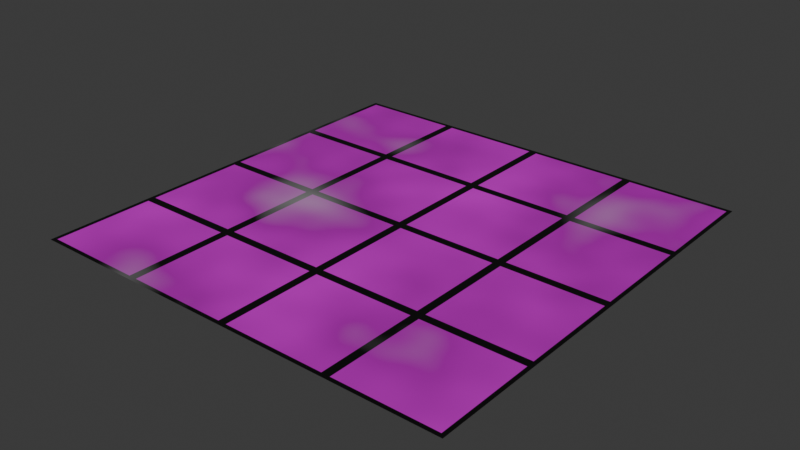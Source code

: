 # Source: pol_2x2_atrium.blend  (saved by Blender 5.3.31; exported with 4.5.12 LTS)
import bpy
from mathutils import Matrix  # noqa: F401  (used for matrix-valued properties, if any)

bpy.ops.wm.read_factory_settings(use_empty=True)
scene = bpy.context.scene
scene.name = 'Scene'

# ---- collections
col_collection = bpy.data.collections.new('Collection'); scene.collection.children.link(col_collection)

# ---- images (referenced by path relative to the original .blend; pixels are not part of the script)
import os
ASSET_DIR = os.environ.get("B2B_ASSET_DIR", "")  # directory of the original .blend (textures are referenced by path, not embedded)
HERE = os.path.dirname(os.path.abspath(__file__))  # packed textures are extracted next to this script under _unpacked/

def load_image(name, relpath, width, height, colorspace="sRGB"):
    """Load a texture the original file referenced (path relative to the .blend, or extracted next to this script)."""
    p = next((c for c in (os.path.join(HERE, relpath), os.path.join(ASSET_DIR, relpath)) if relpath and os.path.exists(c)), "")
    if p:
        img = bpy.data.images.load(p, check_existing=True)
        img.name = name
    else:  # same state as the original file: an image datablock whose file is absent (Cycles renders it pink)
        img = bpy.data.images.new(name, width, height)
        img.source = "FILE"
        img.filepath = "//" + (relpath or name)
    img.colorspace_settings.name = colorspace
    return img
img_beton_alt_jpg = load_image('beton_alt.jpg', 'beton_alt.jpg', 1024, 1024, 'sRGB')
img_bake_pol_2x2_atrium = load_image('bake_pol_2x2_atrium', '_unpacked/bake_pol_2x2_atrium.29db02ad.png', 1024, 1024, 'sRGB')

# ---- materials (node trees are filled in below, after node groups)
mat_x = bpy.data.materials.new('пол')

# ---- material node trees
mat_x.use_nodes = True; mat_x.node_tree.nodes.clear()
_N = mat_x.node_tree.nodes; _L = mat_x.node_tree.links
n0 = _N.new('ShaderNodeOutputMaterial'); n0.name = 'Material Output'; n0.location = (769, 143)
n1 = _N.new('ShaderNodeTexImage'); n1.name = 'Image Texture'; n1.location = (-992, 14)
n1.image = img_beton_alt_jpg
n2 = _N.new('ShaderNodeBsdfPrincipled'); n2.name = 'Principled BSDF'; n2.location = (409, 164)
n2.inputs[10].default_value = 0.005
n3 = _N.new('ShaderNodeTexBrick'); n3.name = 'Brick Texture'; n3.location = (-795, 486)
n3.width = 180
n3.offset = 0.0
n3.inputs[1].default_value = (1.0, 1.0, 1.0, 1.0)
n3.inputs[2].default_value = (1.0, 1.0, 1.0, 1.0)
n3.inputs[9].default_value = 0.5
n4 = _N.new('ShaderNodeMapping'); n4.name = 'Mapping'; n4.location = (-1055, 527)
n5 = _N.new('ShaderNodeTexCoord'); n5.name = 'Texture Coordinate'; n5.location = (-1447, 558)
n6 = _N.new('ShaderNodeValue'); n6.name = 'Value'; n6.location = (-1383, 254)
n6.outputs[0].default_value = 4.0
n7 = _N.new('ShaderNodeMapping'); n7.name = 'Mapping.001'; n7.location = (-1172, -26)
n8 = _N.new('ShaderNodeTexCoord'); n8.name = 'Texture Coordinate.001'; n8.location = (-1352, -26)
n9 = _N.new('ShaderNodeMix'); n9.name = 'Mix'; n9.location = (-397, 440)
n9.data_type = 'RGBA'
n9.blend_type = 'MULTIPLY'
n9.inputs[0].default_value = 1.0
n10 = _N.new('ShaderNodeTexBrick'); n10.name = 'Brick Texture.001'; n10.location = (-1883, 61)
n10.width = 180
n10.offset = 0.0
n10.inputs[5].default_value = 0.0
n10.inputs[6].default_value = 0.0
n10.inputs[9].default_value = 0.5
n11 = _N.new('ShaderNodeMapping'); n11.name = 'Mapping.002'; n11.location = (-2143, 101)
n12 = _N.new('ShaderNodeTexCoord'); n12.name = 'Texture Coordinate.002'; n12.location = (-2535, 133)
n13 = _N.new('ShaderNodeTexImage'); n13.name = 'Image Texture.001'; n13.location = (144, 506)
n13.image = img_bake_pol_2x2_atrium
n14 = _N.new('ShaderNodeValue'); n14.name = 'Value.001'; n14.location = (-1630, 258)
n14.outputs[0].default_value = 2.0
n15 = _N.new('ShaderNodeTexNoise'); n15.name = 'Noise Texture'; n15.location = (-785, -476)
n15.width = 160
n15.inputs[2].default_value = 2.6
n16 = _N.new('ShaderNodeValToRGB'); n16.name = 'Color Ramp'; n16.location = (-450, -482)
while len(n16.color_ramp.elements) > 1: n16.color_ramp.elements.remove(n16.color_ramp.elements[-1])
n16.color_ramp.elements[0].position = 0.5318; n16.color_ramp.elements[0].color = (0.0, 0.0, 0.0, 1.0)
_e = n16.color_ramp.elements.new(1.0); _e.color = (1.0, 1.0, 1.0, 1.0)
n17 = _N.new('ShaderNodeMix'); n17.name = 'Mix.001'; n17.location = (-44, 61)
n17.data_type = 'RGBA'
_L.new(n5.outputs[2], n4.inputs[0])
_L.new(n4.outputs[0], n3.inputs[0])
_L.new(n6.outputs[0], n4.inputs[3])
_L.new(n7.outputs[0], n1.inputs[0])
_L.new(n8.outputs[2], n7.inputs[0])
_L.new(n12.outputs[2], n11.inputs[0])
_L.new(n11.outputs[0], n10.inputs[0])
_L.new(n10.outputs[0], n7.inputs[1])
_L.new(n6.outputs[0], n11.inputs[3])
_L.new(n1.outputs[0], n9.inputs[6])
_L.new(n3.outputs[0], n9.inputs[7])
_L.new(n14.outputs[0], n3.inputs[4])
_L.new(n14.outputs[0], n10.inputs[4])
_L.new(n15.outputs[0], n16.inputs[0])
_L.new(n9.outputs[2], n17.inputs[6])
_L.new(n17.outputs[2], n2.inputs[0])
_L.new(n16.outputs[0], n17.inputs[7])
_L.new(n15.outputs[0], n17.inputs[0])
_L.new(n2.outputs[0], n0.inputs[0])
n0.is_active_output = True

# ---- world
world_world = bpy.data.worlds.new('World'); scene.world = world_world
world_world.use_nodes = True; world_world.node_tree.nodes.clear()
_N = world_world.node_tree.nodes; _L = world_world.node_tree.links
n0 = _N.new('ShaderNodeOutputWorld'); n0.name = 'World Output'; n0.location = (200, 100)
n1 = _N.new('ShaderNodeBackground'); n1.name = 'Background'; n1.location = (-200, 100)
n1.inputs[0].default_value = (0.05088, 0.05088, 0.05088, 1.0)
_L.new(n1.outputs[0], n0.inputs[0])
n0.is_active_output = True
world_world.color = (0.05088, 0.05088, 0.05088)
world_world.sun_shadow_jitter_overblur = 0.0

# ---- meshes
me_cube_001 = bpy.data.meshes.new('Cube.001')
me_cube_001.from_pydata([(-1.0, -1.0, 0.0), (-1.0, 1.0, 0.0), (1.0, -1.0, 0.0), (1.0, 1.0, 0.0)], [], [(1, 3, 2, 0)])
_uv = me_cube_001.uv_layers.new(name='UVMap')
_uv.uv.foreach_set('vector', [0.125, 0.5, 0.375, 0.5, 0.375, 0.75, 0.125, 0.75])
me_cube_001.materials.append(mat_x)
me_cube_001.update()

# ---- objects
ob_cube = bpy.data.objects.new('Cube', me_cube_001)

# ---- transforms, parenting, visibility, modifiers, constraints
ob_cube.location = (0.0, 0.0, 0.0)

# ---- collection membership
col_collection.objects.link(ob_cube)

# ---- scene / render settings (as saved in the file)
scene.frame_start = 1; scene.frame_end = 250; scene.frame_set(1)
scene.render.engine = 'CYCLES'
scene.render.bake_bias = 0.0
scene.render.bake_samples = 0
scene.render.compositor_device = 'GPU'
scene.cycles.bake_type = 'DIFFUSE'
scene.eevee.use_volume_custom_range = False
scene.eevee.fast_gi_thickness_near = 0.1
scene.eevee.fast_gi_thickness_far = 0.0
scene.eevee.ray_tracing_options.screen_trace_thickness = 0.1
bpy.context.view_layer.update()

# ---- added for rendering (the .blend has no active camera and no usable light): camera, sun
cam_auto = bpy.data.cameras.new('AutoCamera')
cam_auto.lens = 50.0
cam_auto.sensor_width = 36.0
cam_auto.clip_end = 1000.0
ob_auto_camera = bpy.data.objects.new('AutoCamera', cam_auto)
scene.collection.objects.link(ob_auto_camera)
ob_auto_camera.location = (2.61693, -3.14032, 2.09354)
ob_auto_camera.rotation_euler = (1.09748, -7.21219e-08, 0.694738)
scene.camera = ob_auto_camera
light_auto_sun = bpy.data.lights.new('AutoSun', 'SUN')
light_auto_sun.energy = 3.0
light_auto_sun.angle = 0.0523599
ob_auto_sun = bpy.data.objects.new('AutoSun', light_auto_sun)
scene.collection.objects.link(ob_auto_sun)
ob_auto_sun.rotation_euler = (0.872665, 0.174533, 0.523599)
bpy.context.view_layer.update()
